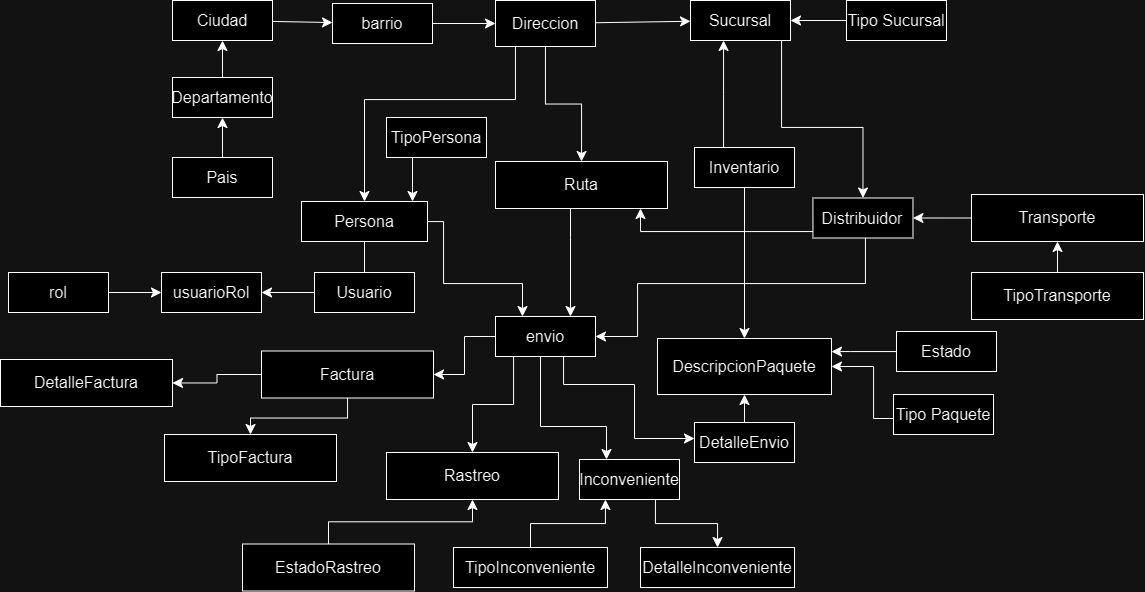

The diagram above was exported from draw.io. Its source (the exported page's mxGraphModel, read from the mxfile embedded in the PNG):
<mxGraphModel dx="2075" dy="1371" grid="0" gridSize="10" guides="1" tooltips="1" connect="1" arrows="1" fold="1" page="0" pageScale="1" pageWidth="827" pageHeight="1169" math="0" shadow="0">
  <root>
    <mxCell id="0" />
    <mxCell id="1" parent="0" />
    <mxCell id="lqwjz4yUvt0lDYgotqkK-18" value="barrio" style="whiteSpace=wrap;html=1;align=center;fontSize=16;" vertex="1" parent="1">
      <mxGeometry x="245" y="-226" width="100" height="40" as="geometry" />
    </mxCell>
    <mxCell id="lqwjz4yUvt0lDYgotqkK-40" style="edgeStyle=none;curved=1;rounded=0;orthogonalLoop=1;jettySize=auto;html=1;fontSize=12;startSize=8;endSize=8;" edge="1" parent="1" source="lqwjz4yUvt0lDYgotqkK-19" target="lqwjz4yUvt0lDYgotqkK-18">
      <mxGeometry relative="1" as="geometry" />
    </mxCell>
    <mxCell id="lqwjz4yUvt0lDYgotqkK-19" value="Ciudad" style="whiteSpace=wrap;html=1;align=center;fontSize=16;" vertex="1" parent="1">
      <mxGeometry x="85" y="-229" width="100" height="40" as="geometry" />
    </mxCell>
    <mxCell id="lqwjz4yUvt0lDYgotqkK-38" style="edgeStyle=none;curved=1;rounded=0;orthogonalLoop=1;jettySize=auto;html=1;fontSize=12;startSize=8;endSize=8;" edge="1" parent="1" source="lqwjz4yUvt0lDYgotqkK-20" target="lqwjz4yUvt0lDYgotqkK-19">
      <mxGeometry relative="1" as="geometry" />
    </mxCell>
    <mxCell id="lqwjz4yUvt0lDYgotqkK-20" value="Departamento" style="whiteSpace=wrap;html=1;align=center;fontSize=16;" vertex="1" parent="1">
      <mxGeometry x="85" y="-152" width="100" height="40" as="geometry" />
    </mxCell>
    <mxCell id="lqwjz4yUvt0lDYgotqkK-57" style="edgeStyle=orthogonalEdgeStyle;rounded=0;orthogonalLoop=1;jettySize=auto;html=1;fontSize=12;startSize=8;endSize=8;" edge="1" parent="1" source="lqwjz4yUvt0lDYgotqkK-21" target="lqwjz4yUvt0lDYgotqkK-108">
      <mxGeometry relative="1" as="geometry">
        <mxPoint x="511" y="391.67084377610695" as="sourcePoint" />
        <mxPoint x="573.4117647058824" y="405" as="targetPoint" />
        <Array as="points">
          <mxPoint x="786" y="189" />
          <mxPoint x="786" y="137" />
        </Array>
      </mxGeometry>
    </mxCell>
    <mxCell id="lqwjz4yUvt0lDYgotqkK-21" value="Tipo Paquete" style="whiteSpace=wrap;html=1;align=center;fontSize=16;" vertex="1" parent="1">
      <mxGeometry x="806" y="165" width="100" height="40" as="geometry" />
    </mxCell>
    <mxCell id="lqwjz4yUvt0lDYgotqkK-42" style="edgeStyle=none;curved=1;rounded=0;orthogonalLoop=1;jettySize=auto;html=1;fontSize=12;startSize=8;endSize=8;" edge="1" parent="1" source="lqwjz4yUvt0lDYgotqkK-23" target="lqwjz4yUvt0lDYgotqkK-29">
      <mxGeometry relative="1" as="geometry" />
    </mxCell>
    <mxCell id="lqwjz4yUvt0lDYgotqkK-23" value="rol" style="whiteSpace=wrap;html=1;align=center;fontSize=16;" vertex="1" parent="1">
      <mxGeometry x="-79" y="43" width="100" height="40" as="geometry" />
    </mxCell>
    <mxCell id="lqwjz4yUvt0lDYgotqkK-24" value="Pais" style="whiteSpace=wrap;html=1;align=center;fontSize=16;" vertex="1" parent="1">
      <mxGeometry x="85" y="-72" width="100" height="40" as="geometry" />
    </mxCell>
    <mxCell id="lqwjz4yUvt0lDYgotqkK-110" style="edgeStyle=orthogonalEdgeStyle;rounded=0;orthogonalLoop=1;jettySize=auto;html=1;fontSize=12;startSize=8;endSize=8;" edge="1" parent="1" source="lqwjz4yUvt0lDYgotqkK-25" target="lqwjz4yUvt0lDYgotqkK-64">
      <mxGeometry relative="1" as="geometry">
        <Array as="points">
          <mxPoint x="356" y="-8" />
          <mxPoint x="356" y="54" />
          <mxPoint x="435" y="54" />
        </Array>
      </mxGeometry>
    </mxCell>
    <mxCell id="lqwjz4yUvt0lDYgotqkK-25" value="Persona" style="whiteSpace=wrap;html=1;align=center;fontSize=16;" vertex="1" parent="1">
      <mxGeometry x="214" y="-28" width="126" height="40" as="geometry" />
    </mxCell>
    <mxCell id="lqwjz4yUvt0lDYgotqkK-29" value="usuarioRol" style="whiteSpace=wrap;html=1;align=center;fontSize=16;" vertex="1" parent="1">
      <mxGeometry x="74" y="43" width="100" height="40" as="geometry" />
    </mxCell>
    <mxCell id="lqwjz4yUvt0lDYgotqkK-66" style="edgeStyle=orthogonalEdgeStyle;rounded=0;orthogonalLoop=1;jettySize=auto;html=1;fontSize=12;startSize=8;endSize=8;" edge="1" parent="1" source="lqwjz4yUvt0lDYgotqkK-35" target="lqwjz4yUvt0lDYgotqkK-108">
      <mxGeometry relative="1" as="geometry">
        <mxPoint x="295.540909090909" y="431" as="sourcePoint" />
        <mxPoint x="544" y="390.2380952380954" as="targetPoint" />
        <Array as="points">
          <mxPoint x="763" y="122" />
          <mxPoint x="763" y="122" />
        </Array>
      </mxGeometry>
    </mxCell>
    <mxCell id="lqwjz4yUvt0lDYgotqkK-35" value="Estado" style="whiteSpace=wrap;html=1;align=center;fontSize=16;" vertex="1" parent="1">
      <mxGeometry x="809" y="102" width="100" height="40" as="geometry" />
    </mxCell>
    <mxCell id="lqwjz4yUvt0lDYgotqkK-36" value="" style="endArrow=classic;html=1;rounded=0;fontSize=12;startSize=8;endSize=8;curved=1;" edge="1" parent="1" source="lqwjz4yUvt0lDYgotqkK-24" target="lqwjz4yUvt0lDYgotqkK-20">
      <mxGeometry width="50" height="50" relative="1" as="geometry">
        <mxPoint x="-79" y="-209" as="sourcePoint" />
        <mxPoint x="254" y="176" as="targetPoint" />
      </mxGeometry>
    </mxCell>
    <mxCell id="lqwjz4yUvt0lDYgotqkK-46" style="edgeStyle=orthogonalEdgeStyle;rounded=0;orthogonalLoop=1;jettySize=auto;html=1;fontSize=12;startSize=8;endSize=8;" edge="1" parent="1" source="lqwjz4yUvt0lDYgotqkK-45" target="lqwjz4yUvt0lDYgotqkK-25">
      <mxGeometry relative="1" as="geometry">
        <Array as="points">
          <mxPoint x="325" y="-42" />
          <mxPoint x="325" y="-42" />
        </Array>
      </mxGeometry>
    </mxCell>
    <mxCell id="lqwjz4yUvt0lDYgotqkK-45" value="TipoPersona" style="whiteSpace=wrap;html=1;align=center;fontSize=16;" vertex="1" parent="1">
      <mxGeometry x="299" y="-112" width="100" height="40" as="geometry" />
    </mxCell>
    <mxCell id="lqwjz4yUvt0lDYgotqkK-48" style="edgeStyle=none;curved=1;rounded=0;orthogonalLoop=1;jettySize=auto;html=1;fontSize=12;startSize=8;endSize=8;" edge="1" parent="1" source="lqwjz4yUvt0lDYgotqkK-47" target="lqwjz4yUvt0lDYgotqkK-29">
      <mxGeometry relative="1" as="geometry" />
    </mxCell>
    <mxCell id="lqwjz4yUvt0lDYgotqkK-47" value="Usuario" style="whiteSpace=wrap;html=1;align=center;fontSize=16;" vertex="1" parent="1">
      <mxGeometry x="227" y="43" width="100" height="40" as="geometry" />
    </mxCell>
    <mxCell id="lqwjz4yUvt0lDYgotqkK-83" style="edgeStyle=orthogonalEdgeStyle;rounded=0;orthogonalLoop=1;jettySize=auto;html=1;fontSize=12;startSize=8;endSize=8;" edge="1" parent="1" source="lqwjz4yUvt0lDYgotqkK-44" target="lqwjz4yUvt0lDYgotqkK-80">
      <mxGeometry relative="1" as="geometry">
        <Array as="points">
          <mxPoint x="553" y="2" />
        </Array>
      </mxGeometry>
    </mxCell>
    <mxCell id="lqwjz4yUvt0lDYgotqkK-44" value="Distribuidor" style="whiteSpace=wrap;html=1;align=center;fontSize=16;" vertex="1" parent="1">
      <mxGeometry x="725.45" y="-31.5" width="100" height="40" as="geometry" />
    </mxCell>
    <mxCell id="lqwjz4yUvt0lDYgotqkK-65" value="" style="edgeStyle=orthogonalEdgeStyle;rounded=0;orthogonalLoop=1;jettySize=auto;html=1;fontSize=12;startSize=8;endSize=8;" edge="1" parent="1" source="lqwjz4yUvt0lDYgotqkK-44" target="lqwjz4yUvt0lDYgotqkK-64">
      <mxGeometry relative="1" as="geometry">
        <mxPoint x="346" y="140" as="sourcePoint" />
        <mxPoint x="344" y="244" as="targetPoint" />
        <Array as="points">
          <mxPoint x="778" y="54" />
          <mxPoint x="550" y="54" />
          <mxPoint x="550" y="107" />
        </Array>
      </mxGeometry>
    </mxCell>
    <mxCell id="lqwjz4yUvt0lDYgotqkK-79" style="edgeStyle=orthogonalEdgeStyle;rounded=0;orthogonalLoop=1;jettySize=auto;html=1;fontSize=12;startSize=8;endSize=8;" edge="1" parent="1" source="lqwjz4yUvt0lDYgotqkK-64" target="lqwjz4yUvt0lDYgotqkK-76">
      <mxGeometry relative="1" as="geometry">
        <Array as="points">
          <mxPoint x="426" y="175" />
          <mxPoint x="385" y="175" />
        </Array>
      </mxGeometry>
    </mxCell>
    <mxCell id="lqwjz4yUvt0lDYgotqkK-104" style="edgeStyle=orthogonalEdgeStyle;rounded=0;orthogonalLoop=1;jettySize=auto;html=1;fontSize=12;startSize=8;endSize=8;" edge="1" parent="1" source="lqwjz4yUvt0lDYgotqkK-64" target="lqwjz4yUvt0lDYgotqkK-100">
      <mxGeometry relative="1" as="geometry">
        <Array as="points">
          <mxPoint x="453" y="197" />
          <mxPoint x="519" y="197" />
        </Array>
      </mxGeometry>
    </mxCell>
    <mxCell id="lqwjz4yUvt0lDYgotqkK-120" style="edgeStyle=orthogonalEdgeStyle;rounded=0;orthogonalLoop=1;jettySize=auto;html=1;fontSize=12;startSize=8;endSize=8;" edge="1" parent="1" source="lqwjz4yUvt0lDYgotqkK-64" target="lqwjz4yUvt0lDYgotqkK-117">
      <mxGeometry relative="1" as="geometry" />
    </mxCell>
    <mxCell id="lqwjz4yUvt0lDYgotqkK-64" value="envio" style="whiteSpace=wrap;html=1;align=center;fontSize=16;" vertex="1" parent="1">
      <mxGeometry x="408" y="87" width="100" height="40" as="geometry" />
    </mxCell>
    <mxCell id="lqwjz4yUvt0lDYgotqkK-69" value="" style="edgeStyle=none;curved=1;rounded=0;orthogonalLoop=1;jettySize=auto;html=1;fontSize=12;startSize=8;endSize=8;" edge="1" parent="1" source="lqwjz4yUvt0lDYgotqkK-18" target="lqwjz4yUvt0lDYgotqkK-68">
      <mxGeometry relative="1" as="geometry">
        <mxPoint x="563" y="-119" as="sourcePoint" />
        <mxPoint x="222" y="-8" as="targetPoint" />
      </mxGeometry>
    </mxCell>
    <mxCell id="lqwjz4yUvt0lDYgotqkK-70" style="edgeStyle=orthogonalEdgeStyle;rounded=0;orthogonalLoop=1;jettySize=auto;html=1;fontSize=12;startSize=8;endSize=8;" edge="1" parent="1" source="lqwjz4yUvt0lDYgotqkK-73" target="lqwjz4yUvt0lDYgotqkK-44">
      <mxGeometry relative="1" as="geometry">
        <Array as="points">
          <mxPoint x="694" y="-102" />
        </Array>
      </mxGeometry>
    </mxCell>
    <mxCell id="lqwjz4yUvt0lDYgotqkK-82" style="edgeStyle=orthogonalEdgeStyle;rounded=0;orthogonalLoop=1;jettySize=auto;html=1;fontSize=12;startSize=8;endSize=8;" edge="1" parent="1" source="lqwjz4yUvt0lDYgotqkK-68" target="lqwjz4yUvt0lDYgotqkK-25">
      <mxGeometry relative="1" as="geometry">
        <Array as="points">
          <mxPoint x="428" y="-130" />
          <mxPoint x="277" y="-130" />
        </Array>
      </mxGeometry>
    </mxCell>
    <mxCell id="lqwjz4yUvt0lDYgotqkK-124" style="edgeStyle=orthogonalEdgeStyle;rounded=0;orthogonalLoop=1;jettySize=auto;html=1;fontSize=12;startSize=8;endSize=8;" edge="1" parent="1" source="lqwjz4yUvt0lDYgotqkK-68" target="lqwjz4yUvt0lDYgotqkK-80">
      <mxGeometry relative="1" as="geometry" />
    </mxCell>
    <mxCell id="lqwjz4yUvt0lDYgotqkK-68" value="Direccion" style="whiteSpace=wrap;html=1;align=center;fontSize=16;" vertex="1" parent="1">
      <mxGeometry x="408" y="-229" width="100" height="46" as="geometry" />
    </mxCell>
    <mxCell id="lqwjz4yUvt0lDYgotqkK-74" value="" style="edgeStyle=none;curved=1;rounded=0;orthogonalLoop=1;jettySize=auto;html=1;fontSize=12;startSize=8;endSize=8;" edge="1" parent="1" source="lqwjz4yUvt0lDYgotqkK-68" target="lqwjz4yUvt0lDYgotqkK-73">
      <mxGeometry relative="1" as="geometry">
        <mxPoint x="307" y="-37" as="sourcePoint" />
        <mxPoint x="362" y="99" as="targetPoint" />
      </mxGeometry>
    </mxCell>
    <mxCell id="lqwjz4yUvt0lDYgotqkK-73" value="Sucursal" style="whiteSpace=wrap;html=1;align=center;fontSize=16;" vertex="1" parent="1">
      <mxGeometry x="603" y="-229" width="100" height="40" as="geometry" />
    </mxCell>
    <mxCell id="lqwjz4yUvt0lDYgotqkK-75" value="" style="endArrow=none;html=1;rounded=0;fontSize=12;startSize=8;endSize=8;curved=1;" edge="1" parent="1" source="lqwjz4yUvt0lDYgotqkK-47" target="lqwjz4yUvt0lDYgotqkK-25">
      <mxGeometry width="50" height="50" relative="1" as="geometry">
        <mxPoint x="160" y="178" as="sourcePoint" />
        <mxPoint x="210" y="128" as="targetPoint" />
      </mxGeometry>
    </mxCell>
    <mxCell id="lqwjz4yUvt0lDYgotqkK-76" value="Rastreo" style="whiteSpace=wrap;html=1;align=center;fontSize=16;" vertex="1" parent="1">
      <mxGeometry x="299" y="223" width="172" height="47" as="geometry" />
    </mxCell>
    <mxCell id="lqwjz4yUvt0lDYgotqkK-78" style="edgeStyle=orthogonalEdgeStyle;rounded=0;orthogonalLoop=1;jettySize=auto;html=1;fontSize=12;startSize=8;endSize=8;" edge="1" parent="1" source="lqwjz4yUvt0lDYgotqkK-77" target="lqwjz4yUvt0lDYgotqkK-76">
      <mxGeometry relative="1" as="geometry" />
    </mxCell>
    <mxCell id="lqwjz4yUvt0lDYgotqkK-77" value="EstadoRastreo" style="whiteSpace=wrap;html=1;align=center;fontSize=16;" vertex="1" parent="1">
      <mxGeometry x="155" y="314.5" width="172" height="47" as="geometry" />
    </mxCell>
    <mxCell id="lqwjz4yUvt0lDYgotqkK-105" style="edgeStyle=orthogonalEdgeStyle;rounded=0;orthogonalLoop=1;jettySize=auto;html=1;fontSize=12;startSize=8;endSize=8;" edge="1" parent="1" source="lqwjz4yUvt0lDYgotqkK-80" target="lqwjz4yUvt0lDYgotqkK-64">
      <mxGeometry relative="1" as="geometry">
        <Array as="points">
          <mxPoint x="483" y="8" />
          <mxPoint x="483" y="8" />
        </Array>
      </mxGeometry>
    </mxCell>
    <mxCell id="lqwjz4yUvt0lDYgotqkK-80" value="Ruta" style="whiteSpace=wrap;html=1;align=center;fontSize=16;" vertex="1" parent="1">
      <mxGeometry x="408" y="-68" width="172" height="47" as="geometry" />
    </mxCell>
    <mxCell id="lqwjz4yUvt0lDYgotqkK-86" style="rounded=0;orthogonalLoop=1;jettySize=auto;html=1;fontSize=12;startSize=8;endSize=8;edgeStyle=orthogonalEdgeStyle;" edge="1" parent="1" source="lqwjz4yUvt0lDYgotqkK-85" target="lqwjz4yUvt0lDYgotqkK-73">
      <mxGeometry relative="1" as="geometry" />
    </mxCell>
    <mxCell id="lqwjz4yUvt0lDYgotqkK-85" value="Tipo Sucursal" style="whiteSpace=wrap;html=1;align=center;fontSize=16;" vertex="1" parent="1">
      <mxGeometry x="759" y="-229" width="100" height="40" as="geometry" />
    </mxCell>
    <mxCell id="lqwjz4yUvt0lDYgotqkK-88" style="edgeStyle=orthogonalEdgeStyle;rounded=0;orthogonalLoop=1;jettySize=auto;html=1;fontSize=12;startSize=8;endSize=8;" edge="1" parent="1" source="lqwjz4yUvt0lDYgotqkK-87" target="lqwjz4yUvt0lDYgotqkK-73">
      <mxGeometry relative="1" as="geometry">
        <Array as="points">
          <mxPoint x="636" y="-135" />
          <mxPoint x="636" y="-135" />
        </Array>
      </mxGeometry>
    </mxCell>
    <mxCell id="lqwjz4yUvt0lDYgotqkK-112" style="edgeStyle=none;curved=1;rounded=0;orthogonalLoop=1;jettySize=auto;html=1;fontSize=12;startSize=8;endSize=8;" edge="1" parent="1" source="lqwjz4yUvt0lDYgotqkK-87" target="lqwjz4yUvt0lDYgotqkK-108">
      <mxGeometry relative="1" as="geometry" />
    </mxCell>
    <mxCell id="lqwjz4yUvt0lDYgotqkK-87" value="Inventario" style="whiteSpace=wrap;html=1;align=center;fontSize=16;" vertex="1" parent="1">
      <mxGeometry x="607" y="-82" width="100" height="40" as="geometry" />
    </mxCell>
    <mxCell id="lqwjz4yUvt0lDYgotqkK-98" style="edgeStyle=none;curved=1;rounded=0;orthogonalLoop=1;jettySize=auto;html=1;exitX=0.5;exitY=1;exitDx=0;exitDy=0;fontSize=12;startSize=8;endSize=8;" edge="1" parent="1" source="lqwjz4yUvt0lDYgotqkK-64" target="lqwjz4yUvt0lDYgotqkK-64">
      <mxGeometry relative="1" as="geometry" />
    </mxCell>
    <mxCell id="lqwjz4yUvt0lDYgotqkK-102" style="edgeStyle=orthogonalEdgeStyle;rounded=0;orthogonalLoop=1;jettySize=auto;html=1;fontSize=12;startSize=8;endSize=8;" edge="1" parent="1" source="lqwjz4yUvt0lDYgotqkK-99" target="lqwjz4yUvt0lDYgotqkK-100">
      <mxGeometry relative="1" as="geometry">
        <Array as="points">
          <mxPoint x="443" y="294" />
          <mxPoint x="518" y="294" />
        </Array>
      </mxGeometry>
    </mxCell>
    <mxCell id="lqwjz4yUvt0lDYgotqkK-99" value="TipoInconveniente" style="whiteSpace=wrap;html=1;align=center;fontSize=16;" vertex="1" parent="1">
      <mxGeometry x="366" y="318" width="154" height="40" as="geometry" />
    </mxCell>
    <mxCell id="lqwjz4yUvt0lDYgotqkK-103" style="edgeStyle=orthogonalEdgeStyle;rounded=0;orthogonalLoop=1;jettySize=auto;html=1;fontSize=12;startSize=8;endSize=8;" edge="1" parent="1" source="lqwjz4yUvt0lDYgotqkK-100" target="lqwjz4yUvt0lDYgotqkK-101">
      <mxGeometry relative="1" as="geometry">
        <Array as="points">
          <mxPoint x="568" y="294" />
          <mxPoint x="630" y="294" />
        </Array>
      </mxGeometry>
    </mxCell>
    <mxCell id="lqwjz4yUvt0lDYgotqkK-100" value="Inconveniente" style="whiteSpace=wrap;html=1;align=center;fontSize=16;" vertex="1" parent="1">
      <mxGeometry x="492.00000000000006" y="230" width="100" height="40" as="geometry" />
    </mxCell>
    <mxCell id="lqwjz4yUvt0lDYgotqkK-101" value="DetalleInconveniente" style="whiteSpace=wrap;html=1;align=center;fontSize=16;" vertex="1" parent="1">
      <mxGeometry x="553" y="318" width="154" height="40" as="geometry" />
    </mxCell>
    <mxCell id="lqwjz4yUvt0lDYgotqkK-107" value="" style="edgeStyle=orthogonalEdgeStyle;rounded=0;orthogonalLoop=1;jettySize=auto;html=1;fontSize=12;startSize=8;endSize=8;" edge="1" parent="1" source="lqwjz4yUvt0lDYgotqkK-64" target="lqwjz4yUvt0lDYgotqkK-106">
      <mxGeometry relative="1" as="geometry">
        <mxPoint x="419" y="168" as="sourcePoint" />
        <mxPoint x="252" y="68" as="targetPoint" />
        <Array as="points">
          <mxPoint x="476" y="155" />
          <mxPoint x="547" y="155" />
          <mxPoint x="547" y="209" />
        </Array>
      </mxGeometry>
    </mxCell>
    <mxCell id="lqwjz4yUvt0lDYgotqkK-128" style="edgeStyle=none;curved=1;rounded=0;orthogonalLoop=1;jettySize=auto;html=1;fontSize=12;startSize=8;endSize=8;" edge="1" parent="1" source="lqwjz4yUvt0lDYgotqkK-106" target="lqwjz4yUvt0lDYgotqkK-108">
      <mxGeometry relative="1" as="geometry" />
    </mxCell>
    <mxCell id="lqwjz4yUvt0lDYgotqkK-106" value="DetalleEnvio" style="whiteSpace=wrap;html=1;align=center;fontSize=16;" vertex="1" parent="1">
      <mxGeometry x="607" y="193" width="100" height="40" as="geometry" />
    </mxCell>
    <mxCell id="lqwjz4yUvt0lDYgotqkK-108" value="DescripcionPaquete" style="whiteSpace=wrap;html=1;align=center;fontSize=16;" vertex="1" parent="1">
      <mxGeometry x="570" y="109" width="174" height="56" as="geometry" />
    </mxCell>
    <mxCell id="lqwjz4yUvt0lDYgotqkK-122" style="edgeStyle=none;curved=1;rounded=0;orthogonalLoop=1;jettySize=auto;html=1;fontSize=12;startSize=8;endSize=8;" edge="1" parent="1" source="lqwjz4yUvt0lDYgotqkK-113" target="lqwjz4yUvt0lDYgotqkK-44">
      <mxGeometry relative="1" as="geometry" />
    </mxCell>
    <mxCell id="lqwjz4yUvt0lDYgotqkK-113" value="Transporte" style="whiteSpace=wrap;html=1;align=center;fontSize=16;" vertex="1" parent="1">
      <mxGeometry x="884" y="-35" width="172" height="47" as="geometry" />
    </mxCell>
    <mxCell id="lqwjz4yUvt0lDYgotqkK-121" style="edgeStyle=none;curved=1;rounded=0;orthogonalLoop=1;jettySize=auto;html=1;fontSize=12;startSize=8;endSize=8;" edge="1" parent="1" source="lqwjz4yUvt0lDYgotqkK-114" target="lqwjz4yUvt0lDYgotqkK-113">
      <mxGeometry relative="1" as="geometry" />
    </mxCell>
    <mxCell id="lqwjz4yUvt0lDYgotqkK-114" value="TipoTransporte" style="whiteSpace=wrap;html=1;align=center;fontSize=16;" vertex="1" parent="1">
      <mxGeometry x="884" y="43" width="172" height="47" as="geometry" />
    </mxCell>
    <mxCell id="lqwjz4yUvt0lDYgotqkK-115" value="TipoFactura" style="whiteSpace=wrap;html=1;align=center;fontSize=16;" vertex="1" parent="1">
      <mxGeometry x="77" y="205" width="172" height="47" as="geometry" />
    </mxCell>
    <mxCell id="lqwjz4yUvt0lDYgotqkK-116" value="DetalleFactura" style="whiteSpace=wrap;html=1;align=center;fontSize=16;" vertex="1" parent="1">
      <mxGeometry x="-87" y="130" width="172" height="47" as="geometry" />
    </mxCell>
    <mxCell id="lqwjz4yUvt0lDYgotqkK-118" style="edgeStyle=orthogonalEdgeStyle;rounded=0;orthogonalLoop=1;jettySize=auto;html=1;fontSize=12;startSize=8;endSize=8;" edge="1" parent="1" source="lqwjz4yUvt0lDYgotqkK-117" target="lqwjz4yUvt0lDYgotqkK-116">
      <mxGeometry relative="1" as="geometry" />
    </mxCell>
    <mxCell id="lqwjz4yUvt0lDYgotqkK-119" style="edgeStyle=orthogonalEdgeStyle;rounded=0;orthogonalLoop=1;jettySize=auto;html=1;fontSize=12;startSize=8;endSize=8;" edge="1" parent="1" source="lqwjz4yUvt0lDYgotqkK-117" target="lqwjz4yUvt0lDYgotqkK-115">
      <mxGeometry relative="1" as="geometry" />
    </mxCell>
    <mxCell id="lqwjz4yUvt0lDYgotqkK-117" value="Factura" style="whiteSpace=wrap;html=1;align=center;fontSize=16;" vertex="1" parent="1">
      <mxGeometry x="174" y="121.5" width="172" height="47" as="geometry" />
    </mxCell>
    <mxCell id="lqwjz4yUvt0lDYgotqkK-125" style="edgeStyle=none;curved=1;rounded=0;orthogonalLoop=1;jettySize=auto;html=1;exitX=0.5;exitY=1;exitDx=0;exitDy=0;fontSize=12;startSize=8;endSize=8;" edge="1" parent="1" source="lqwjz4yUvt0lDYgotqkK-85" target="lqwjz4yUvt0lDYgotqkK-85">
      <mxGeometry relative="1" as="geometry" />
    </mxCell>
  </root>
</mxGraphModel>